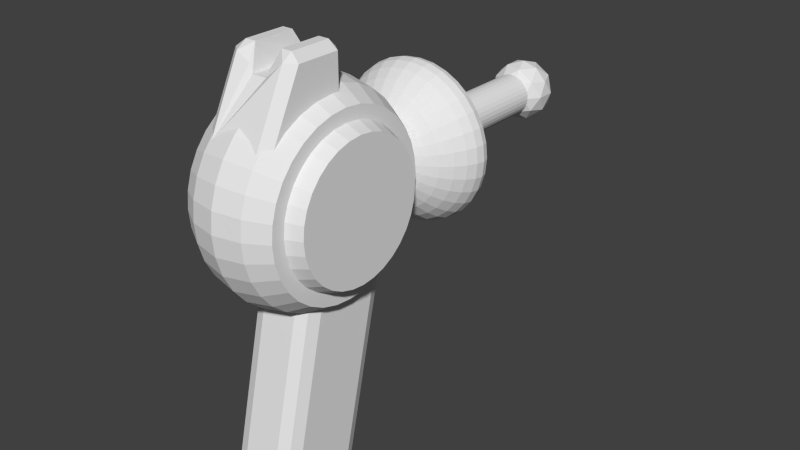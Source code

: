 # Source: Raygun.blend  (saved by Blender 2.72.0; exported with 4.5.12 LTS)
import bpy
from mathutils import Matrix  # noqa: F401  (used for matrix-valued properties, if any)

bpy.ops.wm.read_factory_settings(use_empty=True)
scene = bpy.context.scene
scene.name = 'Scene'

# ---- collections
col_collection_1 = bpy.data.collections.new('Collection 1'); scene.collection.children.link(col_collection_1)

# ---- world
world_world = bpy.data.worlds.new('World'); scene.world = world_world
world_world.color = (0.05088, 0.05088, 0.05088)
world_world.use_sun_shadow = False
world_world.sun_shadow_jitter_overblur = 0.0
world_world.cycles.sampling_method = 'MANUAL'
world_world.cycles.sample_map_resolution = 256

# ---- meshes
me_cube_004 = bpy.data.meshes.new('Cube.004')
me_cube_004.from_pydata([(0.2219, -0.2535, -0.07361), (0.2219, -0.2535, -0.07361), (0.2219, -0.9126, -1.399), (0.2219, -0.9126, -1.399), (0.2219, -0.04373, 0.06909), (-0.2219, -0.2535, -0.07361), (-0.2219, -0.9126, -1.399), (0.1007, -0.2535, -0.2206), (0.06594, -0.2748, -0.38), (-0.06594, -0.2748, -0.38), (-0.1007, -0.2535, -0.2206), (0.3069, -0.7174, -1.323), (0.3069, -0.0928, -0.08434), (0.2219, -0.8199, -1.506), (0.2219, -0.04373, 0.06909), (-0.1287, -0.04373, 0.06909), (-0.2219, -0.04373, 0.06909), (-0.2219, -0.2535, -0.07361), (-0.2219, -0.8199, -1.506), (0.1287, -0.04373, 0.06909), (0.2219, -0.8199, -1.506), (0.3069, 0.7773, -0.08434), (0.3069, 0.7773, -0.9587), (0.2219, 0.7773, 0.06909), (0.2219, 0.7773, 0.06909), (-0.2219, 0.7773, 0.06909), (-0.1287, 0.7773, 0.06909), (-0.2219, -0.9126, -1.399), (-0.2219, -0.8199, -1.506), (0.2219, 0.7816, -1.116), (-0.2219, 0.7816, -1.116), (0.1287, 0.7773, 0.06909), (0.2219, 0.7816, -1.116), (0.2219, 0.9307, -0.9258), (0.2219, 0.9307, -0.08434), (-0.1007, 0.9307, -0.2313), (-0.2219, 0.9307, -0.08434), (-0.2219, -0.04373, 0.06909), (-0.3069, -0.0928, -0.08434), (-0.3069, -0.7174, -1.323), (-0.2219, 0.7816, -1.116), (0.2219, 0.9307, -0.9258), (-0.2219, 0.9307, -0.9258), (0.2219, 0.9307, -0.08434), (0.1007, 0.9307, -0.2313), (-0.2219, 0.7773, 0.06909), (-0.06594, 0.9307, -0.38), (0.06594, 0.9307, -0.38), (-0.3069, 0.7773, -0.08434), (-0.3069, 0.7773, -0.9587), (-0.2219, 0.9307, -0.9258), (-0.2219, 0.9307, -0.08434)], [], [(1, 2, 3, 0), (5, 6, 2, 1, 7, 8, 9, 10), (0, 3, 11, 12), (12, 4, 0), (14, 1, 0, 4), (15, 16, 5, 10), (5, 17, 27, 6), (18, 13, 2, 6), (1, 14, 19, 7), (11, 3, 20), (21, 12, 11, 22), (20, 3, 2, 13), (23, 4, 12, 21), (25, 16, 15, 26), (5, 16, 37, 17), (18, 6, 27, 28), (29, 13, 18, 30), (19, 14, 24, 31), (20, 32, 22, 11), (21, 22, 33, 34), (20, 13, 29, 32), (34, 23, 21), (23, 24, 14, 4), (25, 26, 35, 36), (38, 39, 27, 17), (41, 29, 30, 42), (30, 18, 28, 40), (31, 24, 43, 44), (32, 33, 22), (23, 34, 43, 24), (43, 41, 42, 36, 35, 46, 47, 44), (45, 37, 16, 25), (17, 37, 38), (48, 49, 39, 38), (28, 27, 39), (39, 49, 40, 28), (29, 41, 33, 32), (42, 30, 40, 50), (41, 43, 34, 33), (51, 45, 25, 36), (48, 38, 37, 45), (51, 50, 49, 48), (49, 50, 40), (51, 36, 42, 50), (48, 45, 51), (46, 35, 26, 15, 10, 9), (9, 8, 47, 46), (8, 7, 19, 31, 44, 47)])
me_cube_004.use_remesh_preserve_volume = False
me_cube_004.use_remesh_preserve_attributes = False
me_cube_004.use_mirror_vertex_groups = False
me_cube_004.update()
me_cube_002 = bpy.data.meshes.new('Cube.002')
me_cube_002.from_pydata([(0.2704, -0.02126, -2.176), (0.2704, -0.774, -2.003), (0.2704, 0.4313, -0.2083), (0.2704, -0.3214, -0.0352), (-0.2704, -0.02126, -2.176), (-0.2704, -0.774, -2.003), (-0.2704, 0.4313, -0.2083), (-0.2704, -0.3214, -0.0352), (0.0, 0.4313, -0.2083), (0.0, -0.02126, -2.176), (0.0, -0.3214, -0.0352), (0.0, -0.774, -2.003)], [], [(8, 2, 0, 9), (2, 3, 1, 0), (11, 9, 0, 1), (3, 10, 11, 1), (3, 2, 8, 10), (8, 9, 4, 6), (6, 4, 5, 7), (11, 5, 4, 9), (7, 5, 11, 10), (7, 10, 8, 6)])
me_cube_002.use_remesh_preserve_volume = False
me_cube_002.use_remesh_preserve_attributes = False
me_cube_002.use_mirror_vertex_groups = False
me_cube_002.update()
me_icosphere = bpy.data.meshes.new('Icosphere')
me_icosphere.from_pydata([(0.0, 0.0, -1.0), (0.7236, -0.5257, -0.4472), (-0.2764, -0.8506, -0.4472), (-0.8944, 0.0, -0.4472), (-0.2764, 0.8506, -0.4472), (0.7236, 0.5257, -0.4472), (0.2764, -0.8506, 0.4472), (-0.7236, -0.5257, 0.4472), (-0.7236, 0.5257, 0.4472), (0.2764, 0.8506, 0.4472), (0.8944, 0.0, 0.4472), (0.0, 0.0, 1.0), (-0.1625, -0.5, -0.8507), (0.4253, -0.309, -0.8507), (0.2629, -0.809, -0.5257), (0.8506, 0.0, -0.5257), (0.4253, 0.309, -0.8507), (-0.5257, 0.0, -0.8507), (-0.6882, -0.5, -0.5257), (-0.1625, 0.5, -0.8507), (-0.6882, 0.5, -0.5257), (0.2629, 0.809, -0.5257), (0.9511, -0.309, 0.0), (0.9511, 0.309, 0.0), (0.0, -1.0, 0.0), (0.5878, -0.809, 0.0), (-0.9511, -0.309, 0.0), (-0.5878, -0.809, 0.0), (-0.5878, 0.809, 0.0), (-0.9511, 0.309, 0.0), (0.5878, 0.809, 0.0), (0.0, 1.0, 0.0), (0.6882, -0.5, 0.5257), (-0.2629, -0.809, 0.5257), (-0.8506, 0.0, 0.5257), (-0.2629, 0.809, 0.5257), (0.6882, 0.5, 0.5257), (0.1625, -0.5, 0.8507), (0.5257, 0.0, 0.8507), (-0.4253, -0.309, 0.8507), (-0.4253, 0.309, 0.8507), (0.1625, 0.5, 0.8507)], [], [(0, 13, 12), (1, 13, 15), (0, 12, 17), (0, 17, 19), (0, 19, 16), (1, 15, 22), (2, 14, 24), (3, 18, 26), (4, 20, 28), (5, 21, 30), (1, 22, 25), (2, 24, 27), (3, 26, 29), (4, 28, 31), (5, 30, 23), (6, 32, 37), (7, 33, 39), (8, 34, 40), (9, 35, 41), (10, 36, 38), (12, 14, 2), (12, 13, 14), (13, 1, 14), (15, 16, 5), (15, 13, 16), (13, 0, 16), (17, 18, 3), (17, 12, 18), (12, 2, 18), (19, 20, 4), (19, 17, 20), (17, 3, 20), (16, 21, 5), (16, 19, 21), (19, 4, 21), (22, 23, 10), (22, 15, 23), (15, 5, 23), (24, 25, 6), (24, 14, 25), (14, 1, 25), (26, 27, 7), (26, 18, 27), (18, 2, 27), (28, 29, 8), (28, 20, 29), (20, 3, 29), (30, 31, 9), (30, 21, 31), (21, 4, 31), (25, 32, 6), (25, 22, 32), (22, 10, 32), (27, 33, 7), (27, 24, 33), (24, 6, 33), (29, 34, 8), (29, 26, 34), (26, 7, 34), (31, 35, 9), (31, 28, 35), (28, 8, 35), (23, 36, 10), (23, 30, 36), (30, 9, 36), (37, 38, 11), (37, 32, 38), (32, 10, 38), (39, 37, 11), (39, 33, 37), (33, 6, 37), (40, 39, 11), (40, 34, 39), (34, 7, 39), (41, 40, 11), (41, 35, 40), (35, 8, 40), (38, 41, 11), (38, 36, 41), (36, 9, 41)])
me_icosphere.use_remesh_preserve_volume = False
me_icosphere.use_remesh_preserve_attributes = False
me_icosphere.use_mirror_vertex_groups = False
me_icosphere.update()
me_cylinder = bpy.data.meshes.new('Cylinder')
me_cylinder.from_pydata([(0.0, 1.0, -10.23), (0.0, 1.0, 1.0), (0.1951, 0.9808, -10.23), (0.1951, 0.9808, 1.0), (0.3827, 0.9239, -10.23), (0.3827, 0.9239, 1.0), (0.5556, 0.8315, -10.23), (0.5556, 0.8315, 1.0), (0.7071, 0.7071, -10.23), (0.7071, 0.7071, 1.0), (0.8315, 0.5556, -10.23), (0.8315, 0.5556, 1.0), (0.9239, 0.3827, -10.23), (0.9239, 0.3827, 1.0), (0.9808, 0.1951, -10.23), (0.9808, 0.1951, 1.0), (1.0, 7.727e-07, -10.23), (1.0, 7.55e-08, 1.0), (0.9808, -0.1951, -10.23), (0.9808, -0.1951, 1.0), (0.9239, -0.3827, -10.23), (0.9239, -0.3827, 1.0), (0.8315, -0.5556, -10.23), (0.8315, -0.5556, 1.0), (0.7071, -0.7071, -10.23), (0.7071, -0.7071, 1.0), (0.5556, -0.8315, -10.23), (0.5556, -0.8315, 1.0), (0.3827, -0.9239, -10.23), (0.3827, -0.9239, 1.0), (0.1951, -0.9808, -10.23), (0.1951, -0.9808, 1.0), (-3.258e-07, -1.0, -10.23), (-3.258e-07, -1.0, 1.0), (-0.1951, -0.9808, -10.23), (-0.1951, -0.9808, 1.0), (-0.3827, -0.9239, -10.23), (-0.3827, -0.9239, 1.0), (-0.5556, -0.8315, -10.23), (-0.5556, -0.8315, 1.0), (-0.7071, -0.7071, -10.23), (-0.7071, -0.7071, 1.0), (-0.8315, -0.5556, -10.23), (-0.8315, -0.5556, 1.0), (-0.9239, -0.3827, -10.23), (-0.9239, -0.3827, 1.0), (-0.9808, -0.1951, -10.23), (-0.9808, -0.1951, 1.0), (-1.0, 1.663e-06, -10.23), (-1.0, 9.656e-07, 1.0), (-0.9808, 0.1951, -10.23), (-0.9808, 0.1951, 1.0), (-0.9239, 0.3827, -10.23), (-0.9239, 0.3827, 1.0), (-0.8315, 0.5556, -10.23), (-0.8315, 0.5556, 1.0), (-0.7071, 0.7071, -10.23), (-0.7071, 0.7071, 1.0), (-0.5556, 0.8315, -10.23), (-0.5556, 0.8315, 1.0), (-0.3827, 0.9239, -10.23), (-0.3827, 0.9239, 1.0), (-0.1951, 0.9808, -10.23), (-0.1951, 0.9808, 1.0)], [], [(0, 1, 3, 2), (2, 3, 5, 4), (4, 5, 7, 6), (6, 7, 9, 8), (8, 9, 11, 10), (10, 11, 13, 12), (12, 13, 15, 14), (14, 15, 17, 16), (16, 17, 19, 18), (18, 19, 21, 20), (20, 21, 23, 22), (22, 23, 25, 24), (24, 25, 27, 26), (26, 27, 29, 28), (28, 29, 31, 30), (30, 31, 33, 32), (32, 33, 35, 34), (34, 35, 37, 36), (36, 37, 39, 38), (38, 39, 41, 40), (40, 41, 43, 42), (42, 43, 45, 44), (44, 45, 47, 46), (46, 47, 49, 48), (48, 49, 51, 50), (50, 51, 53, 52), (52, 53, 55, 54), (54, 55, 57, 56), (56, 57, 59, 58), (58, 59, 61, 60), (3, 1, 63, 61, 59, 57, 55, 53, 51, 49, 47, 45, 43, 41, 39, 37, 35, 33, 31, 29, 27, 25, 23, 21, 19, 17, 15, 13, 11, 9, 7, 5), (62, 63, 1, 0), (60, 61, 63, 62), (0, 2, 4, 6, 8, 10, 12, 14, 16, 18, 20, 22, 24, 26, 28, 30, 32, 34, 36, 38, 40, 42, 44, 46, 48, 50, 52, 54, 56, 58, 60, 62)])
me_cylinder.use_remesh_preserve_volume = False
me_cylinder.use_remesh_preserve_attributes = False
me_cylinder.use_mirror_vertex_groups = False
me_cylinder.update()
me_sphere = bpy.data.meshes.new('Sphere')
me_sphere.from_pydata([(-0.5879, -0.5879, 0.2023), (-0.5, -0.5, 0.3163), (-0.3928, -0.3928, 0.4167), (-0.2706, -0.2706, 0.4951), (-0.1379, -0.1379, 0.545), (1.192e-07, -2.98e-07, 0.5621), (-0.1084, -0.1622, 0.545), (-0.2126, -0.3182, 0.4951), (-0.3087, -0.4619, 0.4167), (-0.3928, -0.5879, 0.3163), (-0.4619, -0.6913, 0.2023), (-0.5133, -0.7682, 0.08399), (-0.5449, -0.8155, -0.02942), (-0.5556, -0.8315, -0.1296), (-0.5449, -0.8155, -0.2099), (-0.5133, -0.7682, -0.2664), (-0.4619, -0.6913, -0.2977), (-0.3928, -0.5879, -0.3061), (-0.3087, -0.4619, -0.2965), (-0.2126, -0.3182, -0.2768), (-0.1084, -0.1622, -0.2568), (-0.07466, -0.1802, -0.2568), (-0.1464, -0.3536, -0.2768), (-0.2126, -0.5133, -0.2965), (-0.2706, -0.6533, -0.3061), (-0.3182, -0.7682, -0.2977), (-0.3536, -0.8536, -0.2664), (-0.3753, -0.9061, -0.2099), (-0.3827, -0.9239, -0.1296), (-0.3753, -0.9061, -0.02942), (-0.3536, -0.8536, 0.08399), (-0.3182, -0.7682, 0.2023), (-0.2706, -0.6533, 0.3163), (-0.2126, -0.5133, 0.4167), (-0.1464, -0.3536, 0.4951), (-0.07466, -0.1802, 0.545), (-0.03806, -0.1913, 0.545), (-0.07466, -0.3753, 0.4951), (-0.1084, -0.5449, 0.4167), (-0.1379, -0.6935, 0.3163), (-0.1622, -0.8155, 0.2023), (-0.1802, -0.9061, 0.08399), (-0.1913, -0.9619, -0.02942), (-0.1951, -0.9808, -0.1296), (-0.1913, -0.9619, -0.2099), (-0.1802, -0.9061, -0.2664), (-0.1622, -0.8155, -0.2977), (-0.1379, -0.6935, -0.3061), (-0.1084, -0.5449, -0.2965), (-0.07466, -0.3753, -0.2768), (-0.03806, -0.1913, -0.2568), (2.98e-07, -0.1951, -0.2568), (2.384e-07, -0.3827, -0.2768), (2.384e-07, -0.5556, -0.2965), (1.788e-07, -0.7071, -0.3061), (1.192e-07, -0.8315, -0.2977), (2.98e-07, -0.9239, -0.2664), (1.192e-07, -0.9808, -0.2099), (1.192e-07, -1.0, -0.1296), (1.192e-07, -0.9808, -0.02942), (2.98e-07, -0.9239, 0.08399), (1.192e-07, -0.8315, 0.2023), (1.788e-07, -0.7071, 0.3163), (2.98e-07, -0.5556, 0.4167), (2.98e-07, -0.3827, 0.4951), (2.98e-07, -0.1951, 0.545), (0.03806, -0.1913, 0.545), (0.07466, -0.3753, 0.4951), (0.1084, -0.5449, 0.4167), (0.1379, -0.6935, 0.3163), (0.1622, -0.8155, 0.2023), (0.1802, -0.9061, 0.08399), (0.1913, -0.9619, -0.02942), (0.1951, -0.9808, -0.1296), (0.1913, -0.9619, -0.2099), (0.1802, -0.9061, -0.2664), (0.1622, -0.8155, -0.2977), (0.1379, -0.6935, -0.3061), (0.1084, -0.5449, -0.2965), (0.07466, -0.3753, -0.2768), (0.03806, -0.1913, -0.2568), (0.07466, -0.1802, -0.2568), (0.1464, -0.3536, -0.2768), (0.2126, -0.5133, -0.2965), (0.2706, -0.6533, -0.3061), (0.3182, -0.7682, -0.2977), (0.3536, -0.8536, -0.2664), (0.3753, -0.9061, -0.2099), (0.3827, -0.9239, -0.1296), (0.3753, -0.9061, -0.02942), (0.3536, -0.8536, 0.08399), (0.3182, -0.7682, 0.2023), (0.2706, -0.6533, 0.3163), (0.2126, -0.5133, 0.4167), (0.1464, -0.3536, 0.4951), (0.07466, -0.1802, 0.545), (0.1084, -0.1622, 0.545), (0.2126, -0.3182, 0.4951), (0.3087, -0.4619, 0.4167), (0.3928, -0.5879, 0.3163), (0.4619, -0.6913, 0.2023), (0.5133, -0.7682, 0.08399), (0.5449, -0.8155, -0.02942), (0.5556, -0.8315, -0.1296), (0.5449, -0.8155, -0.2099), (0.5133, -0.7682, -0.2664), (0.4619, -0.6913, -0.2977), (0.3928, -0.5879, -0.3061), (0.3087, -0.4619, -0.2965), (0.2126, -0.3182, -0.2768), (0.1084, -0.1622, -0.2568), (0.138, -0.1379, -0.2568), (0.2706, -0.2706, -0.2768), (0.3928, -0.3928, -0.2965), (0.5, -0.5, -0.3061), (0.5879, -0.5879, -0.2977), (0.6533, -0.6533, -0.2664), (0.6935, -0.6935, -0.2099), (0.7071, -0.7071, -0.1296), (0.6935, -0.6935, -0.02942), (0.6533, -0.6533, 0.08399), (0.5879, -0.5879, 0.2023), (0.5, -0.5, 0.3163), (0.3928, -0.3928, 0.4167), (0.2706, -0.2706, 0.4951), (0.138, -0.1379, 0.545), (0.1622, -0.1084, 0.545), (0.3182, -0.2126, 0.4951), (0.4619, -0.3087, 0.4167), (0.5879, -0.3928, 0.3163), (0.6913, -0.4619, 0.2023), (0.7682, -0.5133, 0.08399), (0.8155, -0.5449, -0.02942), (0.8315, -0.5556, -0.1296), (0.8155, -0.5449, -0.2099), (0.7682, -0.5133, -0.2664), (0.6913, -0.4619, -0.2977), (0.5879, -0.3928, -0.3061), (0.4619, -0.3087, -0.2965), (0.3182, -0.2126, -0.2768), (0.1622, -0.1084, -0.2568), (0.1802, -0.07466, -0.2568), (0.3536, -0.1464, -0.2768), (0.5133, -0.2126, -0.2965), (0.6533, -0.2706, -0.3061), (0.7682, -0.3182, -0.2977), (0.8536, -0.3536, -0.2664), (0.9061, -0.3753, -0.2099), (0.9239, -0.3827, -0.1296), (0.9061, -0.3753, -0.02942), (0.8536, -0.3536, 0.08399), (0.7682, -0.3182, 0.2023), (0.6533, -0.2706, 0.3163), (0.5133, -0.2126, 0.4167), (0.3536, -0.1464, 0.4951), (0.1802, -0.07466, 0.545), (0.1913, -0.03806, 0.545), (0.3753, -0.07466, 0.4951), (0.5449, -0.1084, 0.4167), (0.6935, -0.1379, 0.3163), (0.8155, -0.1622, 0.2023), (0.9061, -0.1802, 0.08399), (0.9619, -0.1913, -0.02942), (0.9808, -0.1951, -0.1296), (0.9619, -0.1913, -0.2099), (0.9061, -0.1802, -0.2664), (0.8155, -0.1622, -0.2977), (0.6935, -0.1379, -0.3061), (0.5449, -0.1084, -0.2965), (0.3753, -0.07466, -0.2768), (0.1913, -0.03806, -0.2568), (0.1951, -1.49e-07, -0.2568), (0.3827, -1.49e-07, -0.2768), (0.5556, -1.341e-07, -0.2965), (0.7071, -1.192e-07, -0.3061), (0.8315, -2.384e-07, -0.2977), (0.9239, -4.47e-08, -0.2664), (0.9808, -1.788e-07, -0.2099), (1.0, -1.937e-07, -0.1296), (0.9808, -1.639e-07, -0.02942), (0.9239, -1.49e-08, 0.08399), (0.8315, -1.937e-07, 0.2023), (0.7071, -5.96e-08, 0.3163), (0.5556, -5.96e-08, 0.4167), (0.3827, -5.96e-08, 0.4951), (0.1951, -5.96e-08, 0.545), (0.1913, 0.03806, 0.545), (0.3753, 0.07466, 0.4951), (0.5449, 0.1084, 0.4167), (0.6935, 0.1379, 0.3163), (0.8155, 0.1622, 0.2023), (0.9061, 0.1802, 0.08399), (0.9619, 0.1913, -0.02942), (0.9808, 0.1951, -0.1296), (0.9619, 0.1913, -0.2099), (0.9061, 0.1802, -0.2664), (0.8155, 0.1622, -0.2977), (0.6935, 0.1379, -0.3061), (0.5449, 0.1084, -0.2965), (0.3753, 0.07466, -0.2768), (0.1913, 0.03806, -0.2568), (2.98e-07, -8.941e-08, -0.2476), (0.1802, 0.07466, -0.2568), (0.3536, 0.1464, -0.2768), (0.5133, 0.2126, -0.2965), (0.6533, 0.2706, -0.3061), (0.7682, 0.3182, -0.2977), (0.8536, 0.3536, -0.2664), (0.9061, 0.3753, -0.2099), (0.9239, 0.3827, -0.1296), (0.9061, 0.3753, -0.02942), (0.8536, 0.3536, 0.08399), (0.7682, 0.3182, 0.2023), (0.6533, 0.2706, 0.3163), (0.5133, 0.2126, 0.4167), (0.3536, 0.1464, 0.4951), (0.1802, 0.07466, 0.545), (0.1622, 0.1084, 0.545), (0.3182, 0.2126, 0.4951), (0.4619, 0.3087, 0.4167), (0.5879, 0.3928, 0.3163), (0.6913, 0.4619, 0.2023), (0.7682, 0.5133, 0.08399), (0.8155, 0.5449, -0.02942), (0.8315, 0.5556, -0.1296), (0.8155, 0.5449, -0.2099), (0.7682, 0.5133, -0.2664), (0.6913, 0.4619, -0.2977), (0.5879, 0.3928, -0.3061), (0.4619, 0.3087, -0.2965), (0.3182, 0.2126, -0.2768), (0.1622, 0.1084, -0.2568), (0.138, 0.1379, -0.2568), (0.2706, 0.2706, -0.2768), (0.3928, 0.3928, -0.2965), (0.5, 0.5, -0.3061), (0.5879, 0.5879, -0.2977), (0.6533, 0.6533, -0.2664), (0.6935, 0.6935, -0.2099), (0.7071, 0.7071, -0.1296), (0.6935, 0.6935, -0.02942), (0.6533, 0.6533, 0.08399), (0.5879, 0.5879, 0.2023), (0.5, 0.5, 0.3163), (0.3928, 0.3928, 0.4167), (0.2706, 0.2706, 0.4951), (0.138, 0.1379, 0.545), (0.1084, 0.1622, 0.545), (0.2126, 0.3182, 0.4951), (0.3087, 0.4619, 0.4167), (0.3928, 0.5879, 0.3163), (0.4619, 0.6913, 0.2023), (0.5133, 0.7682, 0.08399), (0.5449, 0.8155, -0.02942), (0.5556, 0.8315, -0.1296), (0.5449, 0.8155, -0.2099), (0.5133, 0.7682, -0.2664), (0.4619, 0.6913, -0.2977), (0.3928, 0.5879, -0.3061), (0.3087, 0.4619, -0.2965), (0.2126, 0.3182, -0.2768), (0.1084, 0.1622, -0.2568), (0.07466, 0.1802, -0.2568), (0.1464, 0.3536, -0.2768), (0.2126, 0.5133, -0.2965), (0.2706, 0.6533, -0.3061), (0.3182, 0.7682, -0.2977), (0.3536, 0.8536, -0.2664), (0.3753, 0.9061, -0.2099), (0.3827, 0.9239, -0.1296), (0.3753, 0.9061, -0.02942), (0.3536, 0.8536, 0.08399), (0.3182, 0.7682, 0.2023), (0.2706, 0.6533, 0.3163), (0.2126, 0.5133, 0.4167), (0.1464, 0.3536, 0.4951), (0.07466, 0.1802, 0.545), (0.03806, 0.1913, 0.545), (0.07466, 0.3753, 0.4951), (0.1084, 0.5449, 0.4167), (0.138, 0.6935, 0.3163), (0.1622, 0.8155, 0.2023), (0.1802, 0.9061, 0.08399), (0.1913, 0.9619, -0.02942), (0.1951, 0.9808, -0.1296), (0.1913, 0.9619, -0.2099), (0.1802, 0.9061, -0.2664), (0.1622, 0.8155, -0.2977), (0.138, 0.6935, -0.3061), (0.1084, 0.5449, -0.2965), (0.07466, 0.3753, -0.2768), (0.03806, 0.1913, -0.2568), (2.98e-07, 0.1951, -0.2568), (2.98e-07, 0.3827, -0.2768), (3.576e-07, 0.5556, -0.2965), (2.98e-07, 0.7071, -0.3061), (3.576e-07, 0.8315, -0.2977), (2.384e-07, 0.9239, -0.2664), (4.172e-07, 0.9808, -0.2099), (3.576e-07, 1.0, -0.1296), (4.172e-07, 0.9808, -0.02942), (2.98e-07, 0.9239, 0.08399), (3.576e-07, 0.8315, 0.2023), (2.98e-07, 0.7071, 0.3163), (2.98e-07, 0.5556, 0.4167), (2.98e-07, 0.3827, 0.4951), (2.98e-07, 0.1951, 0.545), (-0.03806, 0.1913, 0.545), (-0.07466, 0.3753, 0.4951), (-0.1084, 0.5449, 0.4167), (-0.1379, 0.6935, 0.3163), (-0.1622, 0.8155, 0.2023), (-0.1802, 0.9061, 0.08399), (-0.1913, 0.9619, -0.02942), (-0.1951, 0.9808, -0.1296), (-0.1913, 0.9619, -0.2099), (-0.1802, 0.9061, -0.2664), (-0.1622, 0.8155, -0.2977), (-0.1379, 0.6935, -0.3061), (-0.1084, 0.5449, -0.2965), (-0.07466, 0.3753, -0.2768), (-0.03806, 0.1913, -0.2568), (-0.07466, 0.1802, -0.2568), (-0.1464, 0.3536, -0.2768), (-0.2126, 0.5133, -0.2965), (-0.2706, 0.6533, -0.3061), (-0.3182, 0.7682, -0.2977), (-0.3536, 0.8536, -0.2664), (-0.3753, 0.9061, -0.2099), (-0.3827, 0.9239, -0.1296), (-0.3753, 0.9061, -0.02942), (-0.3536, 0.8536, 0.08399), (-0.3182, 0.7682, 0.2023), (-0.2706, 0.6533, 0.3163), (-0.2126, 0.5133, 0.4167), (-0.1464, 0.3536, 0.4951), (-0.07466, 0.1802, 0.545), (-0.1084, 0.1622, 0.545), (-0.2126, 0.3182, 0.4951), (-0.3087, 0.4619, 0.4167), (-0.3928, 0.5879, 0.3163), (-0.4619, 0.6913, 0.2023), (-0.5133, 0.7682, 0.08399), (-0.5449, 0.8155, -0.02942), (-0.5556, 0.8315, -0.1296), (-0.5449, 0.8155, -0.2099), (-0.5133, 0.7682, -0.2664), (-0.4619, 0.6913, -0.2977), (-0.3928, 0.5879, -0.3061), (-0.3087, 0.4619, -0.2965), (-0.2126, 0.3182, -0.2768), (-0.1084, 0.1622, -0.2568), (-0.1379, 0.1379, -0.2568), (-0.2706, 0.2706, -0.2768), (-0.3928, 0.3928, -0.2965), (-0.5, 0.5, -0.3061), (-0.5879, 0.5879, -0.2977), (-0.6533, 0.6533, -0.2664), (-0.6935, 0.6935, -0.2099), (-0.7071, 0.7071, -0.1296), (-0.6935, 0.6935, -0.02942), (-0.6533, 0.6533, 0.08399), (-0.5879, 0.5879, 0.2023), (-0.5, 0.5, 0.3163), (-0.3928, 0.3928, 0.4167), (-0.2706, 0.2706, 0.4951), (-0.1379, 0.1379, 0.545), (-0.1622, 0.1084, 0.545), (-0.3182, 0.2126, 0.4951), (-0.4619, 0.3087, 0.4167), (-0.5879, 0.3928, 0.3163), (-0.6913, 0.4619, 0.2023), (-0.7682, 0.5133, 0.08399), (-0.8155, 0.5449, -0.02942), (-0.8315, 0.5556, -0.1296), (-0.8155, 0.5449, -0.2099), (-0.7682, 0.5133, -0.2664), (-0.6913, 0.4619, -0.2977), (-0.5879, 0.3928, -0.3061), (-0.4619, 0.3087, -0.2965), (-0.3182, 0.2126, -0.2768), (-0.1622, 0.1084, -0.2568), (-0.1802, 0.07466, -0.2568), (-0.3536, 0.1464, -0.2768), (-0.5133, 0.2126, -0.2965), (-0.6533, 0.2706, -0.3061), (-0.7682, 0.3182, -0.2977), (-0.8536, 0.3536, -0.2664), (-0.9061, 0.3753, -0.2099), (-0.9239, 0.3827, -0.1296), (-0.9061, 0.3753, -0.02942), (-0.8536, 0.3536, 0.08399), (-0.7682, 0.3182, 0.2023), (-0.6533, 0.2706, 0.3163), (-0.5133, 0.2126, 0.4167), (-0.3536, 0.1464, 0.4951), (-0.1802, 0.07466, 0.545), (-0.1913, 0.03806, 0.545), (-0.3753, 0.07466, 0.4951), (-0.5449, 0.1084, 0.4167), (-0.6935, 0.1379, 0.3163), (-0.8155, 0.1622, 0.2023), (-0.9061, 0.1802, 0.08399), (-0.9619, 0.1913, -0.02942), (-0.9808, 0.1951, -0.1296), (-0.9619, 0.1913, -0.2099), (-0.9061, 0.1802, -0.2664), (-0.8155, 0.1622, -0.2977), (-0.6935, 0.1379, -0.3061), (-0.5449, 0.1084, -0.2965), (-0.3753, 0.07466, -0.2768), (-0.1913, 0.03806, -0.2568), (-0.1951, -1.49e-07, -0.2568), (-0.3827, -1.49e-07, -0.2768), (-0.5556, -1.341e-07, -0.2965), (-0.7071, -1.192e-07, -0.3061), (-0.8315, -1.192e-07, -0.2977), (-0.9239, -1.043e-07, -0.2664), (-0.9808, -8.941e-08, -0.2099), (-1.0, -8.941e-08, -0.1296), (-0.9808, -7.451e-08, -0.02942), (-0.9239, -7.451e-08, 0.08399), (-0.8315, -7.451e-08, 0.2023), (-0.7071, -5.96e-08, 0.3163), (-0.5556, -5.96e-08, 0.4167), (-0.3827, -5.96e-08, 0.4951), (-0.1951, -5.96e-08, 0.545), (-0.6533, -0.6533, 0.08399), (-0.6935, -0.6935, -0.02942), (-0.7071, -0.7071, -0.1296), (-0.6935, -0.6935, -0.2099), (-0.6533, -0.6533, -0.2664), (-0.5879, -0.5879, -0.2977), (-0.5, -0.5, -0.3061), (-0.3928, -0.3928, -0.2965), (-0.2706, -0.2706, -0.2768), (-0.1379, -0.1379, -0.2568), (-0.6913, -0.4619, 0.2023), (-0.5879, -0.3928, 0.3163), (-0.4619, -0.3087, 0.4167), (-0.3182, -0.2126, 0.4951), (-0.1622, -0.1084, 0.545), (-0.7682, -0.5133, 0.08399), (-0.8155, -0.5449, -0.02942), (-0.8315, -0.5556, -0.1296), (-0.8155, -0.5449, -0.2099), (-0.7682, -0.5133, -0.2664), (-0.6913, -0.4619, -0.2977), (-0.5879, -0.3928, -0.3061), (-0.4619, -0.3087, -0.2965), (-0.3182, -0.2126, -0.2768), (-0.1622, -0.1084, -0.2568), (-0.7682, -0.3182, 0.2023), (-0.6533, -0.2706, 0.3163), (-0.5133, -0.2126, 0.4167), (-0.3536, -0.1464, 0.4951), (-0.1802, -0.07466, 0.545), (-0.8536, -0.3536, 0.08399), (-0.9061, -0.3753, -0.02942), (-0.9239, -0.3827, -0.1296), (-0.9061, -0.3753, -0.2099), (-0.8536, -0.3536, -0.2664), (-0.7682, -0.3182, -0.2977), (-0.6533, -0.2706, -0.3061), (-0.5133, -0.2126, -0.2965), (-0.3536, -0.1464, -0.2768), (-0.1802, -0.07466, -0.2568), (-0.8155, -0.1622, 0.2023), (-0.6935, -0.1379, 0.3163), (-0.5449, -0.1084, 0.4167), (-0.3753, -0.07466, 0.4951), (-0.1913, -0.03806, 0.545), (-0.9061, -0.1802, 0.08399), (-0.9619, -0.1913, -0.02942), (-0.9808, -0.1951, -0.1296), (-0.9619, -0.1913, -0.2099), (-0.9061, -0.1802, -0.2664), (-0.8155, -0.1622, -0.2977), (-0.6935, -0.1379, -0.3061), (-0.5449, -0.1084, -0.2965), (-0.3753, -0.07466, -0.2768), (-0.1913, -0.03806, -0.2568)], [], [(466, 465, 480, 481), (459, 458, 473, 474), (461, 460, 475, 476), (460, 459, 474, 475), (455, 456, 471, 470), (462, 461, 476, 477), (454, 455, 470, 469), (448, 447, 462, 463), (437, 438, 453, 452), (442, 437, 452, 457), (446, 445, 460, 461), (439, 440, 455, 454), (440, 441, 456, 455), (450, 449, 464, 465), (445, 444, 459, 460), (438, 439, 454, 453), (443, 442, 457, 458), (451, 450, 465, 466), (449, 448, 463, 464), (430, 429, 444, 445), (1, 2, 439, 438), (428, 427, 442, 443), (435, 434, 449, 450), (2, 3, 440, 439), (0, 1, 438, 437), (434, 433, 448, 449), (433, 432, 447, 448), (436, 435, 450, 451), (429, 428, 443, 444), (3, 4, 441, 440), (431, 430, 445, 446), (12, 11, 427, 428), (10, 9, 1, 0), (20, 19, 435, 436), (15, 14, 430, 431), (17, 16, 432, 433), (11, 10, 0, 427), (7, 6, 4, 3), (18, 17, 433, 434), (9, 8, 2, 1), (14, 13, 429, 430), (8, 7, 3, 2), (16, 15, 431, 432), (32, 33, 8, 9), (28, 29, 12, 13), (22, 23, 18, 19), (31, 32, 9, 10), (21, 22, 19, 20), (34, 35, 6, 7), (25, 26, 15, 16), (30, 31, 10, 11), (33, 34, 7, 8), (24, 25, 16, 17), (23, 24, 17, 18), (29, 30, 11, 12), (39, 38, 33, 32), (48, 47, 24, 23), (49, 48, 23, 22), (37, 36, 35, 34), (46, 45, 26, 25), (41, 40, 31, 30), (47, 46, 25, 24), (42, 41, 30, 29), (45, 44, 27, 26), (43, 42, 29, 28), (50, 49, 22, 21), (40, 39, 32, 31), (57, 58, 43, 44), (60, 61, 40, 41), (55, 56, 45, 46), (58, 59, 42, 43), (53, 54, 47, 48), (61, 62, 39, 40), (56, 57, 44, 45), (54, 55, 46, 47), (64, 65, 36, 37), (52, 53, 48, 49), (51, 52, 49, 50), (63, 64, 37, 38), (78, 77, 54, 53), (76, 75, 56, 55), (73, 72, 59, 58), (77, 76, 55, 54), (79, 78, 53, 52), (70, 69, 62, 61), (67, 66, 65, 64), (80, 79, 52, 51), (68, 67, 64, 63), (75, 74, 57, 56), (74, 73, 58, 57), (69, 68, 63, 62), (92, 93, 68, 69), (83, 84, 77, 78), (87, 88, 73, 74), (86, 87, 74, 75), (85, 86, 75, 76), (88, 89, 72, 73), (91, 92, 69, 70), (94, 95, 66, 67), (90, 91, 70, 71), (89, 90, 71, 72), (93, 94, 67, 68), (81, 82, 79, 80), (97, 96, 95, 94), (107, 106, 85, 84), (98, 97, 94, 93), (101, 100, 91, 90), (105, 104, 87, 86), (99, 98, 93, 92), (106, 105, 86, 85), (109, 108, 83, 82), (108, 107, 84, 83), (110, 109, 82, 81), (102, 101, 90, 89), (103, 102, 89, 88), (116, 117, 104, 105), (114, 115, 106, 107), (120, 121, 100, 101), (123, 124, 97, 98), (115, 116, 105, 106), (119, 120, 101, 102), (118, 119, 102, 103), (113, 114, 107, 108), (122, 123, 98, 99), (124, 125, 96, 97), (121, 122, 99, 100), (117, 118, 103, 104), (138, 137, 114, 113), (137, 136, 115, 114), (128, 127, 124, 123), (127, 126, 125, 124), (134, 133, 118, 117), (129, 128, 123, 122), (139, 138, 113, 112), (130, 129, 122, 121), (132, 131, 120, 119), (136, 135, 116, 115), (135, 134, 117, 116), (140, 139, 112, 111), (143, 144, 137, 138), (153, 154, 127, 128), (142, 143, 138, 139), (144, 145, 136, 137), (145, 146, 135, 136), (150, 151, 130, 131), (148, 149, 132, 133), (151, 152, 129, 130), (147, 148, 133, 134), (141, 142, 139, 140), (154, 155, 126, 127), (146, 147, 134, 135), (169, 168, 143, 142), (158, 157, 154, 153), (163, 162, 149, 148), (157, 156, 155, 154), (160, 159, 152, 151), (162, 161, 150, 149), (161, 160, 151, 150), (166, 165, 146, 145), (168, 167, 144, 143), (170, 169, 142, 141), (164, 163, 148, 147), (159, 158, 153, 152), (173, 174, 167, 168), (175, 176, 165, 166), (176, 177, 164, 165), (171, 172, 169, 170), (172, 173, 168, 169), (181, 182, 159, 160), (177, 178, 163, 164), (179, 180, 161, 162), (178, 179, 162, 163), (182, 183, 158, 159), (174, 175, 166, 167), (180, 181, 160, 161), (194, 193, 178, 177), (191, 190, 181, 180), (195, 194, 177, 176), (196, 195, 176, 175), (193, 192, 179, 178), (197, 196, 175, 174), (199, 198, 173, 172), (187, 186, 185, 184), (190, 189, 182, 181), (189, 188, 183, 182), (200, 199, 172, 171), (198, 197, 174, 173), (212, 213, 189, 190), (214, 215, 187, 188), (209, 210, 192, 193), (211, 212, 190, 191), (207, 208, 194, 195), (213, 214, 188, 189), (215, 216, 186, 187), (204, 205, 197, 198), (208, 209, 193, 194), (202, 203, 199, 200), (205, 206, 196, 197), (203, 204, 198, 199), (234, 235, 228, 229), (235, 236, 227, 228), (241, 242, 221, 222), (236, 237, 226, 227), (225, 224, 209, 208), (239, 240, 223, 224), (233, 234, 229, 230), (238, 239, 224, 225), (243, 244, 219, 220), (237, 238, 225, 226), (232, 233, 230, 231), (242, 243, 220, 221), (240, 241, 222, 223), (255, 254, 239, 238), (249, 248, 245, 244), (261, 260, 233, 232), (244, 245, 218, 219), (256, 255, 238, 237), (251, 250, 243, 242), (252, 251, 242, 241), (253, 252, 241, 240), (245, 246, 217, 218), (260, 259, 234, 233), (250, 249, 244, 243), (254, 253, 240, 239), (264, 265, 258, 259), (272, 273, 250, 251), (259, 258, 235, 234), (275, 276, 247, 248), (257, 256, 237, 236), (273, 274, 249, 250), (267, 268, 255, 256), (266, 267, 256, 257), (269, 270, 253, 254), (258, 257, 236, 235), (263, 264, 259, 260), (268, 269, 254, 255), (289, 288, 265, 264), (265, 266, 257, 258), (290, 289, 264, 263), (270, 271, 252, 253), (285, 284, 269, 268), (282, 281, 272, 271), (291, 290, 263, 262), (280, 279, 274, 273), (271, 272, 251, 252), (262, 263, 260, 261), (281, 280, 273, 272), (283, 282, 271, 270), (296, 297, 286, 287), (288, 287, 266, 265), (278, 277, 276, 275), (303, 304, 279, 280), (284, 283, 270, 269), (301, 302, 281, 282), (294, 295, 288, 289), (299, 300, 283, 284), (297, 298, 285, 286), (279, 278, 275, 274), (286, 285, 268, 267), (292, 293, 290, 291), (300, 301, 282, 283), (315, 314, 299, 298), (305, 306, 277, 278), (295, 296, 287, 288), (308, 307, 306, 305), (298, 299, 284, 285), (310, 309, 304, 303), (319, 318, 295, 294), (316, 315, 298, 297), (302, 303, 280, 281), (304, 305, 278, 279), (320, 319, 294, 293), (313, 312, 301, 300), (318, 317, 296, 295), (312, 311, 302, 301), (311, 310, 303, 302), (317, 316, 297, 296), (323, 324, 319, 320), (324, 325, 318, 319), (334, 335, 308, 309), (309, 308, 305, 304), (321, 320, 293, 292), (328, 329, 314, 315), (335, 336, 307, 308), (331, 332, 311, 312), (327, 328, 315, 316), (332, 333, 310, 311), (325, 326, 317, 318), (348, 347, 326, 325), (322, 323, 320, 321), (347, 346, 327, 326), (341, 340, 333, 332), (329, 330, 313, 314), (333, 334, 309, 310), (326, 327, 316, 317), (350, 349, 324, 323), (345, 344, 329, 328), (351, 350, 323, 322), (349, 348, 325, 324), (339, 338, 335, 334), (354, 355, 348, 349), (340, 339, 334, 333), (364, 365, 338, 339), (360, 361, 342, 343), (338, 337, 336, 335), (344, 343, 330, 329), (343, 342, 331, 330), (362, 363, 340, 341), (358, 359, 344, 345), (346, 345, 328, 327), (359, 360, 343, 344), (352, 353, 350, 351), (363, 364, 339, 340), (356, 357, 346, 347), (370, 369, 364, 363), (361, 362, 341, 342), (353, 354, 349, 350), (355, 356, 347, 348), (357, 358, 345, 346), (377, 376, 357, 356), (374, 373, 360, 359), (369, 368, 365, 364), (371, 370, 363, 362), (382, 383, 380, 381), (375, 374, 359, 358), (391, 392, 371, 372), (372, 371, 362, 361), (378, 377, 356, 355), (373, 372, 361, 360), (381, 380, 353, 352), (380, 379, 354, 353), (384, 385, 378, 379), (379, 378, 355, 354), (368, 367, 366, 365), (393, 394, 369, 370), (395, 396, 367, 368), (400, 399, 394, 393), (383, 384, 379, 380), (389, 390, 373, 374), (386, 387, 376, 377), (387, 388, 375, 376), (385, 386, 377, 378), (390, 391, 372, 373), (411, 410, 383, 382), (394, 395, 368, 369), (388, 389, 374, 375), (409, 408, 385, 384), (408, 407, 386, 385), (403, 402, 391, 390), (421, 422, 401, 402), (407, 406, 387, 386), (401, 400, 393, 392), (402, 401, 392, 391), (398, 397, 396, 395), (404, 403, 390, 389), (410, 409, 384, 383), (406, 405, 388, 387), (405, 404, 389, 388), (412, 413, 410, 411), (418, 419, 404, 405), (414, 415, 408, 409), (419, 420, 403, 404), (423, 424, 399, 400), (415, 416, 407, 408), (413, 414, 409, 410), (422, 423, 400, 401), (420, 421, 402, 403), (416, 417, 406, 407), (425, 426, 397, 398), (417, 418, 405, 406), (424, 425, 398, 399), (444, 443, 458, 459), (447, 446, 461, 462), (432, 431, 446, 447), (427, 0, 437, 442), (19, 18, 434, 435), (13, 12, 428, 429), (26, 27, 14, 15), (27, 28, 13, 14), (44, 43, 28, 27), (38, 37, 34, 33), (62, 63, 38, 39), (59, 60, 41, 42), (71, 70, 61, 60), (72, 71, 60, 59), (84, 85, 76, 77), (82, 83, 78, 79), (100, 99, 92, 91), (104, 103, 88, 87), (112, 113, 108, 109), (111, 112, 109, 110), (133, 132, 119, 118), (131, 130, 121, 120), (149, 150, 131, 132), (152, 153, 128, 129), (165, 164, 147, 146), (167, 166, 145, 144), (183, 184, 157, 158), (184, 185, 156, 157), (192, 191, 180, 179), (188, 187, 184, 183), (206, 207, 195, 196), (210, 211, 191, 192), (218, 217, 216, 215), (223, 222, 211, 210), (230, 229, 204, 203), (231, 230, 203, 202), (248, 247, 246, 245), (220, 219, 214, 213), (274, 275, 248, 249), (222, 221, 212, 211), (287, 286, 267, 266), (293, 294, 289, 290), (221, 220, 213, 212), (314, 313, 300, 299), (224, 223, 210, 209), (330, 331, 312, 313), (226, 225, 208, 207), (342, 341, 332, 331), (227, 226, 207, 206), (365, 366, 337, 338), (228, 227, 206, 205), (376, 375, 358, 357), (392, 393, 370, 371), (229, 228, 205, 204), (399, 398, 395, 394), (219, 218, 215, 214), (458, 457, 472, 473), (465, 464, 479, 480), (452, 453, 468, 467), (463, 462, 477, 478), (464, 463, 478, 479), (453, 454, 469, 468), (457, 452, 467, 472), (201, 481, 412), (481, 480, 413, 412), (474, 473, 420, 419), (467, 468, 423, 422), (472, 467, 422, 421), (470, 471, 426, 425), (480, 479, 414, 413), (441, 5, 456), (201, 451, 466), (201, 436, 451), (4, 5, 441), (6, 5, 4), (201, 20, 436), (35, 5, 6), (201, 21, 20), (36, 5, 35), (201, 50, 21), (65, 5, 36), (201, 51, 50), (66, 5, 65), (201, 80, 51), (201, 81, 80), (95, 5, 66), (96, 5, 95), (201, 110, 81), (125, 5, 96), (201, 111, 110), (201, 140, 111), (126, 5, 125), (155, 5, 126), (201, 141, 140), (201, 170, 141), (156, 5, 155), (185, 5, 156), (201, 171, 170), (201, 200, 171), (186, 5, 185), (201, 202, 200), (216, 5, 186), (201, 232, 231), (247, 5, 246), (201, 261, 232), (276, 5, 247), (201, 262, 261), (201, 291, 262), (277, 5, 276), (201, 292, 291), (306, 5, 277), (307, 5, 306), (201, 322, 321), (201, 321, 292), (336, 5, 307), (337, 5, 336), (201, 351, 322), (201, 381, 352), (201, 352, 351), (366, 5, 337), (367, 5, 366), (201, 382, 381), (396, 5, 367), (397, 5, 396), (201, 411, 382), (426, 5, 397), (201, 466, 481), (471, 5, 426), (246, 5, 217), (201, 231, 202), (217, 5, 216), (201, 412, 411), (473, 472, 421, 420), (468, 469, 424, 423), (477, 476, 417, 416), (469, 470, 425, 424), (479, 478, 415, 414), (475, 474, 419, 418), (456, 5, 471), (476, 475, 418, 417), (478, 477, 416, 415)])
me_sphere.use_remesh_preserve_volume = False
me_sphere.use_remesh_preserve_attributes = False
me_sphere.use_mirror_vertex_groups = False
me_sphere.update()
me_circle = bpy.data.meshes.new('Circle')
me_circle.from_pydata([(8.863e-10, 0.5951, 0.381), (-0.1161, 0.5837, 0.381), (-0.2277, 0.5498, 0.381), (-0.3306, 0.4948, 0.381), (-0.4208, 0.4208, 0.381), (-0.4948, 0.3306, 0.381), (-0.5498, 0.2277, 0.381), (-0.5837, 0.1161, 0.381), (-0.5951, 1.5e-07, 0.381), (-0.5837, -0.1161, 0.381), (-0.5498, -0.2277, 0.381), (-0.4948, -0.3306, 0.381), (-0.4208, -0.4208, 0.381), (-0.3306, -0.4948, 0.381), (-0.2277, -0.5498, 0.381), (-0.1161, -0.5837, 0.381), (1.948e-07, -0.5951, 0.381), (0.1161, -0.5837, 0.381), (0.2277, -0.5498, 0.381), (0.3306, -0.4948, 0.381), (0.4208, -0.4208, 0.381), (0.4948, -0.3306, 0.381), (0.5498, -0.2277, 0.381), (0.5837, -0.1161, 0.381), (0.5951, 6.797e-07, 0.381), (0.5837, 0.1161, 0.381), (0.5498, 0.2277, 0.381), (0.4948, 0.3306, 0.381), (0.4208, 0.4208, 0.381), (0.3306, 0.4948, 0.381), (0.2277, 0.5498, 0.381), (0.1161, 0.5837, 0.381), (1.557e-09, 0.5411, 0.508), (-0.1056, 0.5307, 0.508), (-0.2071, 0.4999, 0.508), (-0.3006, 0.4499, 0.508), (-0.3826, 0.3826, 0.508), (-0.4499, 0.3006, 0.508), (-0.4999, 0.2071, 0.508), (-0.5307, 0.1056, 0.508), (-0.5411, 1.622e-07, 0.508), (-0.5307, -0.1056, 0.508), (-0.4999, -0.2071, 0.508), (-0.4499, -0.3006, 0.508), (-0.3826, -0.3826, 0.508), (-0.3006, -0.4499, 0.508), (-0.2071, -0.4999, 0.508), (-0.1056, -0.5307, 0.508), (1.779e-07, -0.5411, 0.508), (0.1056, -0.5307, 0.508), (0.2071, -0.4999, 0.508), (0.3006, -0.4499, 0.508), (0.3826, -0.3826, 0.508), (0.4499, -0.3006, 0.508), (0.4999, -0.2071, 0.508), (0.5307, -0.1056, 0.508), (0.5411, 6.438e-07, 0.508), (0.5307, 0.1056, 0.508), (0.4999, 0.2071, 0.508), (0.4499, 0.3006, 0.508), (0.3826, 0.3826, 0.508), (0.3006, 0.4499, 0.508), (0.2071, 0.4999, 0.508), (0.1056, 0.5307, 0.508)], [], [(23, 24, 56, 55), (1, 2, 34, 33), (12, 13, 45, 44), (21, 22, 54, 53), (10, 11, 43, 42), (30, 31, 63, 62), (19, 20, 52, 51), (8, 9, 41, 40), (28, 29, 61, 60), (17, 18, 50, 49), (6, 7, 39, 38), (26, 27, 59, 58), (4, 5, 37, 36), (15, 16, 48, 47), (24, 25, 57, 56), (2, 3, 35, 34), (13, 14, 46, 45), (22, 23, 55, 54), (0, 1, 33, 32), (11, 12, 44, 43), (31, 0, 32, 63), (20, 21, 53, 52), (9, 10, 42, 41), (29, 30, 62, 61), (18, 19, 51, 50), (7, 8, 40, 39), (27, 28, 60, 59), (16, 17, 49, 48), (5, 6, 38, 37), (25, 26, 58, 57), (3, 4, 36, 35), (14, 15, 47, 46), (33, 34, 35, 36, 37, 38, 39, 40, 41, 42, 43, 44, 45, 46, 47, 48, 49, 50, 51, 52, 53, 54, 55, 56, 57, 58, 59, 60, 61, 62, 63, 32)])
me_circle.use_remesh_preserve_volume = False
me_circle.use_remesh_preserve_attributes = False
me_circle.use_mirror_vertex_groups = False
me_circle.update()
me_cube_001 = bpy.data.meshes.new('Cube.001')
me_cube_001.from_pydata([(-1.192e-07, 0.8397, -1.027e-07), (-1.341e-07, 0.8235, 0.1638), (-1.49e-07, 0.7757, 0.3213), (-1.788e-07, 0.6981, 0.4665), (-1.788e-07, 0.5937, 0.5937), (-1.788e-07, 0.4665, 0.6981), (-1.788e-07, 0.3213, 0.7757), (-1.788e-07, 0.1638, 0.8235), (-1.788e-07, 1.133e-07, 0.8397), (-1.788e-07, -0.1638, 0.8235), (-1.788e-07, -0.3213, 0.7757), (-1.788e-07, -0.4665, 0.6981), (-1.788e-07, -0.5937, 0.5937), (-1.788e-07, -0.6981, 0.4665), (-1.49e-07, -0.7757, 0.3213), (-1.341e-07, -0.8235, 0.1638), (-1.192e-07, -0.8397, -3.763e-07), (-1.043e-07, -0.8235, -0.1638), (-8.941e-08, -0.7757, -0.3213), (-5.96e-08, -0.6981, -0.4665), (-5.96e-08, -0.5937, -0.5937), (-5.96e-08, -0.4665, -0.6981), (-5.96e-08, -0.3213, -0.7757), (-5.96e-08, -0.1638, -0.8235), (0.0, 8.607e-07, -0.8397), (-5.96e-08, 0.1638, -0.8235), (-5.96e-08, 0.3213, -0.7757), (-5.96e-08, 0.4665, -0.6981), (-5.96e-08, 0.5937, -0.5937), (-5.96e-08, 0.6981, -0.4665), (-8.941e-08, 0.7757, -0.3213), (-1.043e-07, 0.8235, -0.1638), (0.3888, 0.6942, -6.617e-08), (0.3888, 0.6809, 0.1354), (0.3888, 0.6414, 0.2657), (0.3888, 0.5772, 0.3857), (0.3888, 0.4909, 0.4909), (0.3888, 0.3857, 0.5772), (0.3888, 0.2657, 0.6414), (0.3888, 0.1354, 0.6809), (0.3888, 2.225e-07, 0.6942), (0.3888, -0.1354, 0.6809), (0.3888, -0.2657, 0.6414), (0.3888, -0.3857, 0.5772), (0.3888, -0.4909, 0.4909), (0.3888, -0.5772, 0.3857), (0.3888, -0.6414, 0.2657), (0.3888, -0.6809, 0.1354), (0.3888, -0.6942, -2.924e-07), (0.3888, -0.6809, -0.1354), (0.3888, -0.6414, -0.2657), (0.3888, -0.5772, -0.3857), (0.3888, -0.4909, -0.4909), (0.3888, -0.3857, -0.5772), (0.3888, -0.2657, -0.6414), (0.3888, -0.1354, -0.6809), (0.3888, 8.404e-07, -0.6942), (0.3888, 0.1354, -0.6809), (0.3888, 0.2657, -0.6414), (0.3888, 0.3857, -0.5772), (0.3888, 0.4909, -0.4909), (0.3888, 0.5772, -0.3857), (0.3888, 0.6414, -0.2657), (0.3888, 0.6809, -0.1354), (0.2186, -0.1551, -0.7796), (0.2186, 9.049e-07, -0.7949), (0.2186, 0.7796, 0.1551), (0.2186, 0.7344, 0.3042), (0.2186, -0.5621, 0.5621), (0.2186, -0.6609, 0.4416), (0.2186, -0.4416, -0.6609), (0.2186, -0.3042, -0.7344), (0.2186, -0.3042, 0.7344), (0.2186, -0.4416, 0.6609), (0.2186, 0.7344, -0.3042), (0.2186, 0.7796, -0.1551), (0.2186, -0.6609, -0.4416), (0.2186, -0.5621, -0.5621), (0.2186, 1.974e-07, 0.7949), (0.2186, -0.1551, 0.7796), (0.2186, 0.5621, -0.562), (0.2186, 0.6609, -0.4416), (0.2186, -0.7796, -0.1551), (0.2186, -0.7344, -0.3042), (0.2186, 0.3042, 0.7344), (0.2186, 0.1551, 0.7796), (0.2186, 0.3042, -0.7344), (0.2186, 0.4416, -0.6609), (0.2186, 0.5621, 0.5621), (0.2186, 0.4416, 0.6609), (0.2186, -0.7796, 0.1551), (0.2186, -0.7949, -3.336e-07), (0.2186, 0.1551, -0.7796), (0.2186, 0.6609, 0.4416), (0.2186, -0.7344, 0.3042), (0.2186, 0.7949, -7.463e-08)], [], [(64, 65, 56, 55), (66, 67, 34, 33), (68, 69, 45, 44), (70, 71, 54, 53), (72, 73, 43, 42), (74, 75, 63, 62), (76, 77, 52, 51), (78, 79, 41, 40), (80, 81, 61, 60), (82, 83, 50, 49), (84, 85, 39, 38), (86, 87, 59, 58), (88, 89, 37, 36), (90, 91, 48, 47), (65, 92, 57, 56), (67, 93, 35, 34), (69, 94, 46, 45), (71, 64, 55, 54), (95, 66, 33, 32), (73, 68, 44, 43), (75, 95, 32, 63), (77, 70, 53, 52), (79, 72, 42, 41), (81, 74, 62, 61), (83, 76, 51, 50), (85, 78, 40, 39), (87, 80, 60, 59), (91, 82, 49, 48), (89, 84, 38, 37), (92, 86, 58, 57), (93, 88, 36, 35), (94, 90, 47, 46), (33, 34, 35, 36, 37, 38, 39, 40, 41, 42, 43, 44, 45, 46, 47, 48, 49, 50, 51, 52, 53, 54, 55, 56, 57, 58, 59, 60, 61, 62, 63, 32), (23, 24, 65, 64), (1, 2, 67, 66), (12, 13, 69, 68), (21, 22, 71, 70), (10, 11, 73, 72), (30, 31, 75, 74), (19, 20, 77, 76), (8, 9, 79, 78), (28, 29, 81, 80), (17, 18, 83, 82), (6, 7, 85, 84), (26, 27, 87, 86), (4, 5, 89, 88), (15, 16, 91, 90), (24, 25, 92, 65), (2, 3, 93, 67), (13, 14, 94, 69), (22, 23, 64, 71), (0, 1, 66, 95), (11, 12, 68, 73), (31, 0, 95, 75), (20, 21, 70, 77), (9, 10, 72, 79), (29, 30, 74, 81), (18, 19, 76, 83), (7, 8, 78, 85), (27, 28, 80, 87), (16, 17, 82, 91), (5, 6, 84, 89), (25, 26, 86, 92), (3, 4, 88, 93), (14, 15, 90, 94)])
me_cube_001.use_remesh_preserve_volume = False
me_cube_001.use_remesh_preserve_attributes = False
me_cube_001.use_mirror_vertex_groups = False
me_cube_001.update()

# ---- objects
ob_cube_003 = bpy.data.objects.new('Cube.003', me_cube_004)
ob_cube_001 = bpy.data.objects.new('Cube.001', me_cube_002)
ob_icosphere = bpy.data.objects.new('Icosphere', me_icosphere)
ob_cylinder = bpy.data.objects.new('Cylinder', me_cylinder)
ob_sphere = bpy.data.objects.new('Sphere', me_sphere)
ob_circle = bpy.data.objects.new('Circle', me_circle)
ob_cube = bpy.data.objects.new('Cube', me_cube_001)

# ---- transforms, parenting, visibility, modifiers, constraints
ob_cube_003.location = (0.0, -0.2494, 1.061)
ob_cube_003.scale = (0.8989, 0.3954, 0.3954)
ob_cube_003.lineart.crease_threshold = 0.0
ob_cube_001.location = (0.0, 0.1373, -0.2344)
ob_cube_001.lineart.crease_threshold = 0.0
_m = ob_cube_001.modifiers.new('Bevel', 'BEVEL')
_m.width = 0.126
_m.width_pct = 0.126
_m.segments = 2
_m.limit_method = 'NONE'
_m.spread = 0.0
ob_icosphere.location = (0.0, 2.575, 0.0)
ob_icosphere.scale = (0.2466, 0.2466, 0.2466)
ob_icosphere.lineart.crease_threshold = 0.0
ob_cylinder.location = (0.0, 0.8423, 0.0)
ob_cylinder.rotation_euler = (1.571, -0.0, 0.0)
ob_cylinder.scale = (0.1677, 0.1677, 0.1677)
ob_cylinder.lineart.crease_threshold = 0.0
ob_sphere.location = (0.0, 1.086, 2.682e-07)
ob_sphere.rotation_euler = (1.571, -0.0, 0.0)
ob_sphere.scale = (0.6336, 0.6336, 0.6336)
ob_sphere.lineart.crease_threshold = 0.0
ob_circle.location = (0.0, 0.0, 0.0)
ob_circle.rotation_euler = (-0.0, 1.571, 0.0)
ob_circle.lineart.crease_threshold = 0.0
_m = ob_circle.modifiers.new('Mirror', 'MIRROR')
_m.use_axis = (False, False, True)
ob_cube.location = (0.0, 0.0, 0.0)
ob_cube.lineart.crease_threshold = 0.0
_m = ob_cube.modifiers.new('Mirror', 'MIRROR')

# ---- collection membership
col_collection_1.objects.link(ob_cube_003)
col_collection_1.objects.link(ob_cube_001)
col_collection_1.objects.link(ob_icosphere)
col_collection_1.objects.link(ob_cylinder)
col_collection_1.objects.link(ob_sphere)
col_collection_1.objects.link(ob_circle)
col_collection_1.objects.link(ob_cube)

# ---- scene / render settings (as saved in the file)
scene.frame_start = 1; scene.frame_end = 250; scene.frame_set(178)
scene.render.engine = 'BLENDER_EEVEE_NEXT'
scene.render.resolution_percentage = 50
scene.render.dither_intensity = 0.0
scene.cycles.use_denoising = False
scene.cycles.samples = 10
scene.cycles.sampling_pattern = 'TABULATED_SOBOL'
scene.cycles.light_sampling_threshold = 0.0
scene.cycles.use_adaptive_sampling = False
scene.cycles.use_light_tree = False
scene.cycles.blur_glossy = 0.0
scene.cycles.pixel_filter_type = 'GAUSSIAN'
scene.cycles.sample_clamp_indirect = 0.0
scene.view_settings.view_transform = 'Standard'
bpy.context.view_layer.update()

# ---- added for rendering (the .blend has no active camera and no usable light): camera, sun
cam_auto = bpy.data.cameras.new('AutoCamera')
cam_auto.lens = 50.0
cam_auto.sensor_width = 36.0
cam_auto.clip_end = 1000.0
ob_auto_camera = bpy.data.objects.new('AutoCamera', cam_auto)
scene.collection.objects.link(ob_auto_camera)
ob_auto_camera.location = (4.81298, -4.78443, 3.20323)
ob_auto_camera.rotation_euler = (1.09748, -7.21219e-08, 0.694738)
scene.camera = ob_auto_camera
light_auto_sun = bpy.data.lights.new('AutoSun', 'SUN')
light_auto_sun.energy = 3.0
light_auto_sun.angle = 0.0523599
ob_auto_sun = bpy.data.objects.new('AutoSun', light_auto_sun)
scene.collection.objects.link(ob_auto_sun)
ob_auto_sun.rotation_euler = (0.872665, 0.174533, 0.523599)
bpy.context.view_layer.update()
